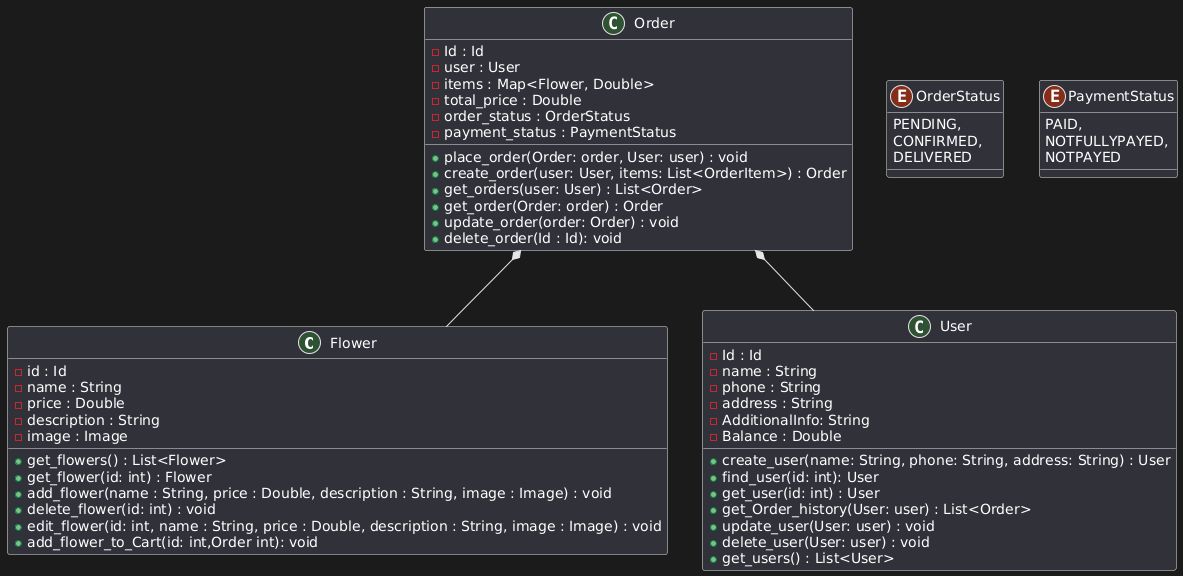

The diagram above was rendered by PlantUML. Its source (embedded in the PNG):
@startuml
class Flower {
    - id : Id
    - name : String
    - price : Double
    - description : String
    - image : Image
    
    + get_flowers() : List<Flower>
    + get_flower(id: int) : Flower
    + add_flower(name : String, price : Double, description : String, image : Image) : void
    + delete_flower(id: int) : void
    + edit_flower(id: int, name : String, price : Double, description : String, image : Image) : void
    + add_flower_to_Cart(id: int,Order int): void
}

class User {
    - Id : Id
    - name : String
    - phone : String
    - address : String
    - AdditionalInfo: String
    - Balance : Double
    
    + create_user(name: String, phone: String, address: String) : User
    + find_user(id: int): User
    + get_user(id: int) : User
    + get_Order_history(User: user) : List<Order>
    + update_user(User: user) : void
    + delete_user(User: user) : void
    + get_users() : List<User>
}

class Order {
    - Id : Id
    - user : User
    - items : Map<Flower, Double>
    - total_price : Double
    - order_status : OrderStatus
    - payment_status : PaymentStatus
    
    + place_order(Order: order, User: user) : void
    + create_order(user: User, items: List<OrderItem>) : Order
    + get_orders(user: User) : List<Order>
    + get_order(Order: order) : Order
    + update_order(order: Order) : void
    + delete_order(Id : Id): void
}


enum OrderStatus {
    PENDING,
    CONFIRMED,
    DELIVERED
}

enum PaymentStatus{
    PAID,
    NOTFULLYPAYED,
    NOTPAYED
}

Order *-- User
Order *-- Flower
@enduml